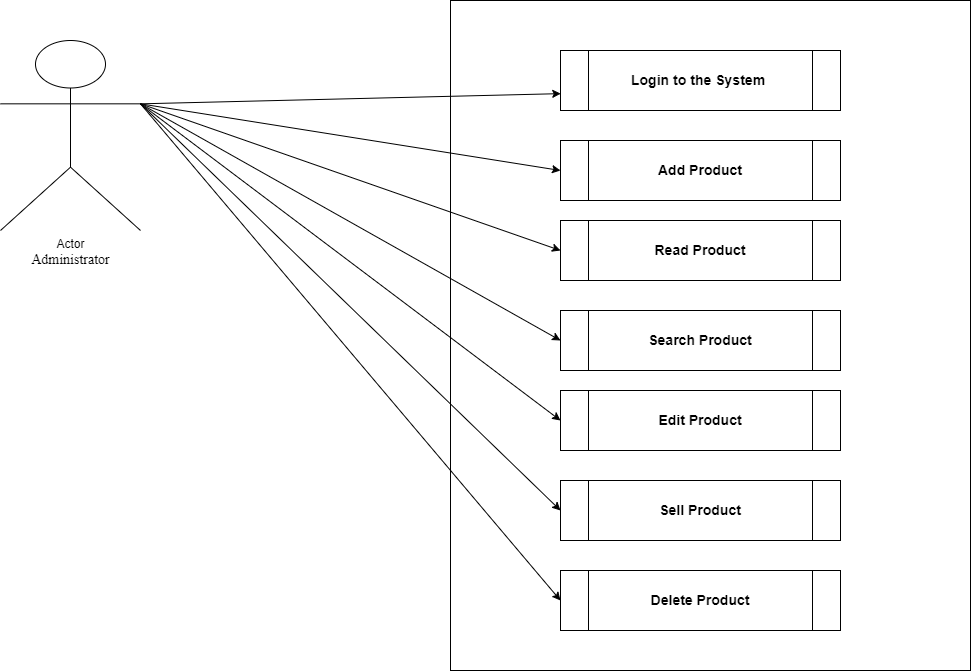

The diagram above was exported from draw.io. Its source (the exported page's mxGraphModel, read from the mxfile embedded in the PNG):
<mxGraphModel dx="1828" dy="631" grid="1" gridSize="10" guides="1" tooltips="1" connect="1" arrows="1" fold="1" page="1" pageScale="1" pageWidth="850" pageHeight="1100" math="0" shadow="0">
  <root>
    <mxCell id="0" />
    <mxCell id="1" parent="0" />
    <mxCell id="DQ_Q4_5TbZeTamHNrNwo-2" value="" style="rounded=0;whiteSpace=wrap;html=1;" vertex="1" parent="1">
      <mxGeometry x="210" y="390" width="520" height="670" as="geometry" />
    </mxCell>
    <mxCell id="DQ_Q4_5TbZeTamHNrNwo-3" value="&lt;h3&gt;Login to the System&amp;nbsp;&lt;/h3&gt;" style="shape=process;whiteSpace=wrap;html=1;backgroundOutline=1;" vertex="1" parent="1">
      <mxGeometry x="320" y="440" width="280" height="60" as="geometry" />
    </mxCell>
    <mxCell id="DQ_Q4_5TbZeTamHNrNwo-4" value="&lt;h4&gt;&lt;font style=&quot;font-size: 14px&quot;&gt;Add Product&lt;/font&gt;&lt;/h4&gt;" style="shape=process;whiteSpace=wrap;html=1;backgroundOutline=1;" vertex="1" parent="1">
      <mxGeometry x="320" y="530" width="280" height="60" as="geometry" />
    </mxCell>
    <mxCell id="DQ_Q4_5TbZeTamHNrNwo-5" value="&lt;h4&gt;&lt;font style=&quot;font-size: 14px&quot;&gt;Read Product&lt;/font&gt;&lt;/h4&gt;" style="shape=process;whiteSpace=wrap;html=1;backgroundOutline=1;" vertex="1" parent="1">
      <mxGeometry x="320" y="610" width="280" height="60" as="geometry" />
    </mxCell>
    <mxCell id="DQ_Q4_5TbZeTamHNrNwo-6" value="&lt;h4&gt;&lt;font style=&quot;font-size: 14px&quot;&gt;Search Product&lt;/font&gt;&lt;/h4&gt;" style="shape=process;whiteSpace=wrap;html=1;backgroundOutline=1;" vertex="1" parent="1">
      <mxGeometry x="320" y="700" width="280" height="60" as="geometry" />
    </mxCell>
    <mxCell id="DQ_Q4_5TbZeTamHNrNwo-7" value="&lt;h4&gt;&lt;font style=&quot;font-size: 14px&quot;&gt;Edit Product&lt;/font&gt;&lt;/h4&gt;" style="shape=process;whiteSpace=wrap;html=1;backgroundOutline=1;" vertex="1" parent="1">
      <mxGeometry x="320" y="780" width="280" height="60" as="geometry" />
    </mxCell>
    <mxCell id="DQ_Q4_5TbZeTamHNrNwo-8" value="&lt;h4&gt;&lt;font style=&quot;font-size: 14px&quot;&gt;Sell Product&lt;/font&gt;&lt;/h4&gt;" style="shape=process;whiteSpace=wrap;html=1;backgroundOutline=1;" vertex="1" parent="1">
      <mxGeometry x="320" y="870" width="280" height="60" as="geometry" />
    </mxCell>
    <mxCell id="DQ_Q4_5TbZeTamHNrNwo-9" value="&lt;h4&gt;&lt;font style=&quot;font-size: 14px&quot;&gt;Delete Product&lt;/font&gt;&lt;/h4&gt;" style="shape=process;whiteSpace=wrap;html=1;backgroundOutline=1;" vertex="1" parent="1">
      <mxGeometry x="320" y="960" width="280" height="60" as="geometry" />
    </mxCell>
    <mxCell id="DQ_Q4_5TbZeTamHNrNwo-10" value="Actor" style="shape=umlActor;verticalLabelPosition=bottom;verticalAlign=top;html=1;outlineConnect=0;" vertex="1" parent="1">
      <mxGeometry x="-240" y="430" width="140" height="190" as="geometry" />
    </mxCell>
    <mxCell id="DQ_Q4_5TbZeTamHNrNwo-11" value="" style="endArrow=classic;html=1;rounded=0;exitX=1;exitY=0.3333333333333333;exitDx=0;exitDy=0;exitPerimeter=0;entryX=0.212;entryY=0.139;entryDx=0;entryDy=0;entryPerimeter=0;" edge="1" parent="1" source="DQ_Q4_5TbZeTamHNrNwo-10" target="DQ_Q4_5TbZeTamHNrNwo-2">
      <mxGeometry width="50" height="50" relative="1" as="geometry">
        <mxPoint x="250" y="720" as="sourcePoint" />
        <mxPoint x="300" y="670" as="targetPoint" />
      </mxGeometry>
    </mxCell>
    <mxCell id="DQ_Q4_5TbZeTamHNrNwo-12" value="" style="endArrow=classic;html=1;rounded=0;exitX=1;exitY=0.3333333333333333;exitDx=0;exitDy=0;exitPerimeter=0;entryX=0;entryY=0.5;entryDx=0;entryDy=0;" edge="1" parent="1" source="DQ_Q4_5TbZeTamHNrNwo-10" target="DQ_Q4_5TbZeTamHNrNwo-4">
      <mxGeometry width="50" height="50" relative="1" as="geometry">
        <mxPoint x="250" y="720" as="sourcePoint" />
        <mxPoint x="300" y="670" as="targetPoint" />
      </mxGeometry>
    </mxCell>
    <mxCell id="DQ_Q4_5TbZeTamHNrNwo-13" value="" style="endArrow=classic;html=1;rounded=0;entryX=0;entryY=0.5;entryDx=0;entryDy=0;exitX=1;exitY=0.3333333333333333;exitDx=0;exitDy=0;exitPerimeter=0;" edge="1" parent="1" source="DQ_Q4_5TbZeTamHNrNwo-10" target="DQ_Q4_5TbZeTamHNrNwo-5">
      <mxGeometry width="50" height="50" relative="1" as="geometry">
        <mxPoint x="-90" y="500" as="sourcePoint" />
        <mxPoint x="330" y="570" as="targetPoint" />
      </mxGeometry>
    </mxCell>
    <mxCell id="DQ_Q4_5TbZeTamHNrNwo-14" value="" style="endArrow=classic;html=1;rounded=0;exitX=1;exitY=0.3333333333333333;exitDx=0;exitDy=0;exitPerimeter=0;entryX=0;entryY=0.5;entryDx=0;entryDy=0;" edge="1" parent="1" source="DQ_Q4_5TbZeTamHNrNwo-10" target="DQ_Q4_5TbZeTamHNrNwo-6">
      <mxGeometry width="50" height="50" relative="1" as="geometry">
        <mxPoint x="-80" y="513.3333333333335" as="sourcePoint" />
        <mxPoint x="340" y="580" as="targetPoint" />
      </mxGeometry>
    </mxCell>
    <mxCell id="DQ_Q4_5TbZeTamHNrNwo-15" value="" style="endArrow=classic;html=1;rounded=0;entryX=0;entryY=0.5;entryDx=0;entryDy=0;exitX=1;exitY=0.3333333333333333;exitDx=0;exitDy=0;exitPerimeter=0;" edge="1" parent="1" source="DQ_Q4_5TbZeTamHNrNwo-10" target="DQ_Q4_5TbZeTamHNrNwo-7">
      <mxGeometry width="50" height="50" relative="1" as="geometry">
        <mxPoint x="-90" y="503.3333333333335" as="sourcePoint" />
        <mxPoint x="330" y="650" as="targetPoint" />
      </mxGeometry>
    </mxCell>
    <mxCell id="DQ_Q4_5TbZeTamHNrNwo-16" value="" style="endArrow=classic;html=1;rounded=0;entryX=0;entryY=0.5;entryDx=0;entryDy=0;exitX=1;exitY=0.3333333333333333;exitDx=0;exitDy=0;exitPerimeter=0;" edge="1" parent="1" source="DQ_Q4_5TbZeTamHNrNwo-10" target="DQ_Q4_5TbZeTamHNrNwo-8">
      <mxGeometry width="50" height="50" relative="1" as="geometry">
        <mxPoint x="-80" y="513.3333333333335" as="sourcePoint" />
        <mxPoint x="340" y="660" as="targetPoint" />
      </mxGeometry>
    </mxCell>
    <mxCell id="DQ_Q4_5TbZeTamHNrNwo-17" value="" style="endArrow=classic;html=1;rounded=0;entryX=0;entryY=0.5;entryDx=0;entryDy=0;exitX=1;exitY=0.3333333333333333;exitDx=0;exitDy=0;exitPerimeter=0;" edge="1" parent="1" source="DQ_Q4_5TbZeTamHNrNwo-10" target="DQ_Q4_5TbZeTamHNrNwo-9">
      <mxGeometry width="50" height="50" relative="1" as="geometry">
        <mxPoint x="-70" y="523.3333333333335" as="sourcePoint" />
        <mxPoint x="350" y="670" as="targetPoint" />
      </mxGeometry>
    </mxCell>
    <mxCell id="DQ_Q4_5TbZeTamHNrNwo-18" value="Administrator" style="text;html=1;align=center;verticalAlign=middle;resizable=0;points=[];autosize=1;strokeColor=none;fillColor=none;fontSize=14;fontFamily=Times New Roman;" vertex="1" parent="1">
      <mxGeometry x="-215" y="640" width="90" height="20" as="geometry" />
    </mxCell>
  </root>
</mxGraphModel>